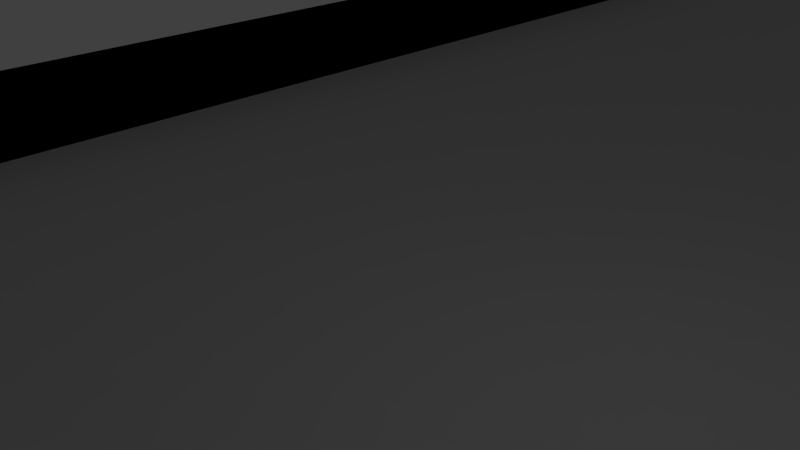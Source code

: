 # Source: trackpiece.blend  (saved by Blender 2.71.0; exported with 4.5.12 LTS)
import bpy
from mathutils import Matrix  # noqa: F401  (used for matrix-valued properties, if any)

bpy.ops.wm.read_factory_settings(use_empty=True)
scene = bpy.context.scene
scene.name = 'Scene'

# ---- collections
col_collection_1 = bpy.data.collections.new('Collection 1'); scene.collection.children.link(col_collection_1)

# ---- materials (node trees are filled in below, after node groups)
mat_none_001 = bpy.data.materials.new('None.001')
mat_none_001.alpha_threshold = 0.0
mat_none_001.use_transparent_shadow = False
mat_none_001.diffuse_color = (0.64, 0.64, 0.64, 1.0)
mat_none_001.specular_color = (0.8, 0.8, 0.8)
mat_none_001.roughness = 0.5
mat_none_001.specular_intensity = 1.0
mat_none_001.line_color = (0.0, 0.0, 0.0, 1.0)
mat_none = bpy.data.materials.new('None')
mat_none.alpha_threshold = 0.0
mat_none.use_transparent_shadow = False
mat_none.specular_color = (0.8, 0.8, 0.8)
mat_none.roughness = 0.5
mat_none.specular_intensity = 1.0
mat_none.line_color = (0.0, 0.0, 0.0, 1.0)

# ---- material node trees

# ---- world
world_world = bpy.data.worlds.new('World'); scene.world = world_world
world_world.color = (0.05088, 0.05088, 0.05088)
world_world.use_sun_shadow = False
world_world.sun_shadow_jitter_overblur = 0.0
world_world.cycles.sampling_method = 'MANUAL'
world_world.cycles.sample_map_resolution = 256

# ---- cameras
cam_camera = bpy.data.cameras.new('Camera')
cam_camera.clip_end = 100.0
cam_camera.lens = 35.0
cam_camera.sensor_width = 32.0
cam_camera.sensor_height = 18.0
cam_camera.ortho_scale = 7.314
cam_camera.dof.focus_distance = 0.0
cam_camera.dof.aperture_fstop = 128.0

# ---- lights
light_lamp = bpy.data.lights.new('Lamp', 'POINT')
light_lamp.transmission_factor = 0.0
light_lamp.cutoff_distance = 30.0
light_lamp.energy = 100.0
light_lamp.shadow_buffer_clip_start = 1.001
light_lamp.shadow_soft_size = 0.1
light_lamp.shadow_maximum_resolution = 0.006
light_lamp.use_absolute_resolution = True
light_lamp.cycles.use_multiple_importance_sampling = False

# ---- meshes
me_plane_005 = bpy.data.meshes.new('Plane.005')
me_plane_005.from_pydata([(9.765, -1.838, 30.32), (-11.95, -1.838, 30.32), (-11.95, -1.838, -27.57), (9.765, -1.838, -27.57), (-11.95, 0.0849, 30.32), (-11.95, 0.08491, -27.57), (9.765, 0.08491, -27.57), (9.765, 0.0849, 30.32)], [], [(0, 1, 2, 3), (2, 1, 4, 5), (0, 3, 6, 7)])
me_plane_005.materials.append(mat_none_001)
me_plane_005.use_remesh_preserve_volume = False
me_plane_005.use_remesh_preserve_attributes = False
me_plane_005.use_mirror_vertex_groups = False
me_plane_005.update()
me_plane_002 = bpy.data.meshes.new('Plane.002')
me_plane_002.from_pydata([(9.765, -1.838, 30.32), (-11.95, -1.838, 30.32), (-11.95, -1.838, -27.57), (9.765, -1.838, -27.57), (-11.95, 0.0849, 30.32), (-11.95, 0.08491, -27.57), (9.765, 0.08491, -27.57), (9.765, 0.0849, 30.32)], [], [(0, 3, 2, 1), (2, 5, 4, 1), (0, 7, 6, 3)])
me_plane_002.materials.append(mat_none_001)
me_plane_002.use_remesh_preserve_volume = False
me_plane_002.use_remesh_preserve_attributes = False
me_plane_002.use_mirror_vertex_groups = False
me_plane_002.update()
me_plane_001 = bpy.data.meshes.new('Plane.001')
me_plane_001.from_pydata([], [], [])
me_plane_001.materials.append(mat_none)
me_plane_001.use_remesh_preserve_volume = False
me_plane_001.use_remesh_preserve_attributes = False
me_plane_001.use_mirror_vertex_groups = False
me_plane_001.update()

# ---- objects
ob_plane_000 = bpy.data.objects.new('Plane.000', me_plane_005)
ob_plane_002 = bpy.data.objects.new('Plane.002', me_plane_002)
ob_plane_001 = bpy.data.objects.new('Plane.001', me_plane_001)
ob_lamp = bpy.data.objects.new('Lamp', light_lamp)
ob_camera = bpy.data.objects.new('Camera', cam_camera)

# ---- transforms, parenting, visibility, modifiers, constraints
ob_plane_000.location = (0.0, 0.0, 0.0)
ob_plane_000.rotation_mode = 'ZXY'
ob_plane_000.rotation_euler = (1.571, -0.0, 0.0)
ob_plane_000.scale = (0.9669, 1.04, 1.036)
ob_plane_000.lineart.crease_threshold = 0.0
ob_plane_002.location = (0.0, 0.0, 0.0)
ob_plane_002.rotation_euler = (1.571, -0.0, 0.0)
ob_plane_002.scale = (0.9669, 1.04, 1.036)
ob_plane_002.lineart.crease_threshold = 0.0
ob_plane_001.location = (0.0, 0.0, 0.0)
ob_plane_001.rotation_euler = (1.571, -0.0, 0.0)
ob_plane_001.lineart.crease_threshold = 0.0
ob_lamp.location = (4.076, 1.005, 5.904)
ob_lamp.rotation_euler = (0.6503, 0.05522, 1.866)
ob_lamp.lock_rotations_4d = False
ob_lamp.empty_display_type = 'ARROWS'
ob_lamp.color = (0.0, 0.0, 0.0, 0.0)
ob_lamp.lineart.crease_threshold = 0.0
ob_camera.location = (7.481, -6.508, 5.344)
ob_camera.rotation_euler = (1.109, 0.01082, 0.8149)
ob_camera.lock_rotations_4d = False
ob_camera.empty_display_type = 'ARROWS'
ob_camera.color = (0.0, 0.0, 0.0, 0.0)
ob_camera.display_type = 'WIRE'
ob_camera.lineart.crease_threshold = 0.0

# ---- collection membership
col_collection_1.objects.link(ob_plane_000)
col_collection_1.objects.link(ob_plane_002)
col_collection_1.objects.link(ob_plane_001)
col_collection_1.objects.link(ob_lamp)
col_collection_1.objects.link(ob_camera)

# ---- scene / render settings (as saved in the file)
scene.camera = ob_camera
scene.frame_start = 1; scene.frame_end = 250; scene.frame_set(1)
scene.render.engine = 'BLENDER_EEVEE_NEXT'
scene.render.resolution_percentage = 50
scene.render.dither_intensity = 0.0
scene.cycles.use_denoising = False
scene.cycles.samples = 10
scene.cycles.sampling_pattern = 'TABULATED_SOBOL'
scene.cycles.light_sampling_threshold = 0.0
scene.cycles.use_adaptive_sampling = False
scene.cycles.use_light_tree = False
scene.cycles.blur_glossy = 0.0
scene.cycles.volume_bounces = 1
scene.cycles.pixel_filter_type = 'GAUSSIAN'
scene.cycles.sample_clamp_indirect = 0.0
scene.view_settings.view_transform = 'Standard'
bpy.context.view_layer.update()
